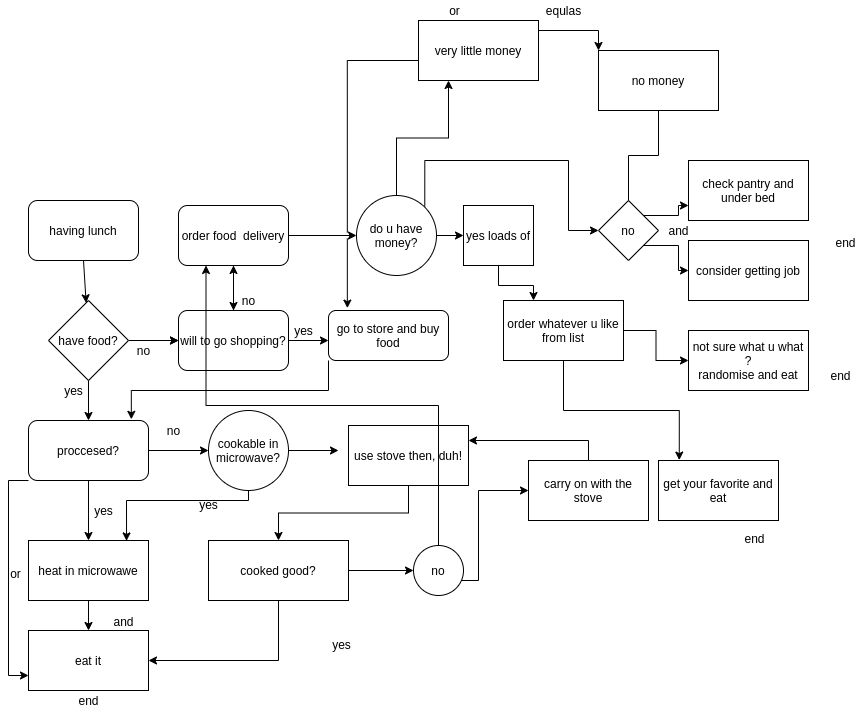

The diagram above was exported from draw.io. Its source (the exported page's mxGraphModel, read from the mxfile embedded in the PNG):
<mxGraphModel dx="1038" dy="1635" grid="1" gridSize="10" guides="1" tooltips="1" connect="1" arrows="1" fold="1" page="1" pageScale="1" pageWidth="850" pageHeight="1100" math="0" shadow="0">
  <root>
    <mxCell id="0" />
    <mxCell id="1" parent="0" />
    <mxCell id="DoBEXwzYq42GlKg66B8C-1" value="having lunch" style="rounded=1;whiteSpace=wrap;html=1;" parent="1" vertex="1">
      <mxGeometry x="40" y="20" width="110" height="60" as="geometry" />
    </mxCell>
    <mxCell id="DoBEXwzYq42GlKg66B8C-8" value="" style="edgeStyle=orthogonalEdgeStyle;rounded=0;orthogonalLoop=1;jettySize=auto;html=1;" parent="1" source="DoBEXwzYq42GlKg66B8C-3" target="DoBEXwzYq42GlKg66B8C-4" edge="1">
      <mxGeometry relative="1" as="geometry" />
    </mxCell>
    <mxCell id="DoBEXwzYq42GlKg66B8C-3" value="have food?" style="rhombus;whiteSpace=wrap;html=1;" parent="1" vertex="1">
      <mxGeometry x="60" y="120" width="80" height="80" as="geometry" />
    </mxCell>
    <mxCell id="DoBEXwzYq42GlKg66B8C-13" value="" style="edgeStyle=orthogonalEdgeStyle;rounded=0;orthogonalLoop=1;jettySize=auto;html=1;" parent="1" source="DoBEXwzYq42GlKg66B8C-4" edge="1">
      <mxGeometry relative="1" as="geometry">
        <mxPoint x="340" y="160" as="targetPoint" />
      </mxGeometry>
    </mxCell>
    <mxCell id="DoBEXwzYq42GlKg66B8C-19" value="" style="edgeStyle=orthogonalEdgeStyle;rounded=0;orthogonalLoop=1;jettySize=auto;html=1;" parent="1" source="DoBEXwzYq42GlKg66B8C-4" target="DoBEXwzYq42GlKg66B8C-18" edge="1">
      <mxGeometry relative="1" as="geometry" />
    </mxCell>
    <mxCell id="DoBEXwzYq42GlKg66B8C-4" value="will to go shopping?" style="rounded=1;whiteSpace=wrap;html=1;" parent="1" vertex="1">
      <mxGeometry x="190" y="130" width="110" height="60" as="geometry" />
    </mxCell>
    <mxCell id="DoBEXwzYq42GlKg66B8C-23" value="" style="edgeStyle=orthogonalEdgeStyle;rounded=0;orthogonalLoop=1;jettySize=auto;html=1;" parent="1" source="DoBEXwzYq42GlKg66B8C-18" target="DoBEXwzYq42GlKg66B8C-4" edge="1">
      <mxGeometry relative="1" as="geometry" />
    </mxCell>
    <mxCell id="DoBEXwzYq42GlKg66B8C-122" style="edgeStyle=orthogonalEdgeStyle;rounded=0;jumpStyle=gap;orthogonalLoop=1;jettySize=auto;html=1;exitX=1;exitY=0.5;exitDx=0;exitDy=0;" parent="1" source="DoBEXwzYq42GlKg66B8C-18" target="DoBEXwzYq42GlKg66B8C-32" edge="1">
      <mxGeometry relative="1" as="geometry" />
    </mxCell>
    <mxCell id="DoBEXwzYq42GlKg66B8C-18" value="order food&amp;nbsp; delivery" style="rounded=1;whiteSpace=wrap;html=1;" parent="1" vertex="1">
      <mxGeometry x="190" y="25" width="110" height="60" as="geometry" />
    </mxCell>
    <mxCell id="DoBEXwzYq42GlKg66B8C-96" style="edgeStyle=orthogonalEdgeStyle;rounded=0;jumpStyle=gap;orthogonalLoop=1;jettySize=auto;html=1;exitX=0;exitY=1;exitDx=0;exitDy=0;entryX=0.857;entryY=-0.02;entryDx=0;entryDy=0;entryPerimeter=0;" parent="1" source="DoBEXwzYq42GlKg66B8C-12" target="DoBEXwzYq42GlKg66B8C-5" edge="1">
      <mxGeometry relative="1" as="geometry" />
    </mxCell>
    <mxCell id="DoBEXwzYq42GlKg66B8C-12" value="go to store and buy food" style="rounded=1;whiteSpace=wrap;html=1;" parent="1" vertex="1">
      <mxGeometry x="340" y="130" width="120" height="50" as="geometry" />
    </mxCell>
    <mxCell id="DoBEXwzYq42GlKg66B8C-58" style="edgeStyle=orthogonalEdgeStyle;rounded=0;orthogonalLoop=1;jettySize=auto;html=1;entryX=0.5;entryY=0;entryDx=0;entryDy=0;" parent="1" source="DoBEXwzYq42GlKg66B8C-5" target="DoBEXwzYq42GlKg66B8C-56" edge="1">
      <mxGeometry relative="1" as="geometry" />
    </mxCell>
    <mxCell id="DoBEXwzYq42GlKg66B8C-59" style="edgeStyle=orthogonalEdgeStyle;rounded=0;orthogonalLoop=1;jettySize=auto;html=1;exitX=1;exitY=0.5;exitDx=0;exitDy=0;" parent="1" source="DoBEXwzYq42GlKg66B8C-5" edge="1">
      <mxGeometry relative="1" as="geometry">
        <mxPoint x="220" y="270" as="targetPoint" />
      </mxGeometry>
    </mxCell>
    <mxCell id="DoBEXwzYq42GlKg66B8C-100" style="edgeStyle=orthogonalEdgeStyle;rounded=0;jumpStyle=gap;orthogonalLoop=1;jettySize=auto;html=1;exitX=0;exitY=1;exitDx=0;exitDy=0;entryX=0;entryY=0.75;entryDx=0;entryDy=0;" parent="1" source="DoBEXwzYq42GlKg66B8C-5" target="DoBEXwzYq42GlKg66B8C-63" edge="1">
      <mxGeometry relative="1" as="geometry">
        <Array as="points">
          <mxPoint x="20" y="300" />
          <mxPoint x="20" y="495" />
        </Array>
      </mxGeometry>
    </mxCell>
    <mxCell id="DoBEXwzYq42GlKg66B8C-5" value="proccesed?" style="rounded=1;whiteSpace=wrap;html=1;" parent="1" vertex="1">
      <mxGeometry x="40" y="240" width="120" height="60" as="geometry" />
    </mxCell>
    <mxCell id="DoBEXwzYq42GlKg66B8C-6" value="" style="endArrow=classic;html=1;exitX=0.5;exitY=1;exitDx=0;exitDy=0;" parent="1" source="DoBEXwzYq42GlKg66B8C-1" target="DoBEXwzYq42GlKg66B8C-3" edge="1">
      <mxGeometry width="50" height="50" relative="1" as="geometry">
        <mxPoint x="75" y="100" as="sourcePoint" />
        <mxPoint x="125" y="50" as="targetPoint" />
      </mxGeometry>
    </mxCell>
    <mxCell id="DoBEXwzYq42GlKg66B8C-7" value="" style="endArrow=classic;html=1;" parent="1" target="DoBEXwzYq42GlKg66B8C-4" edge="1">
      <mxGeometry width="50" height="50" relative="1" as="geometry">
        <mxPoint x="150" y="160" as="sourcePoint" />
        <mxPoint x="180" y="110" as="targetPoint" />
      </mxGeometry>
    </mxCell>
    <mxCell id="DoBEXwzYq42GlKg66B8C-9" value="" style="endArrow=classic;html=1;exitX=0.5;exitY=1;exitDx=0;exitDy=0;entryX=0.5;entryY=0;entryDx=0;entryDy=0;" parent="1" source="DoBEXwzYq42GlKg66B8C-3" target="DoBEXwzYq42GlKg66B8C-5" edge="1">
      <mxGeometry width="50" height="50" relative="1" as="geometry">
        <mxPoint x="200" y="270" as="sourcePoint" />
        <mxPoint x="200" y="320" as="targetPoint" />
      </mxGeometry>
    </mxCell>
    <mxCell id="DoBEXwzYq42GlKg66B8C-10" value="yes" style="text;html=1;align=center;verticalAlign=middle;resizable=0;points=[];autosize=1;" parent="1" vertex="1">
      <mxGeometry x="70" y="200" width="30" height="20" as="geometry" />
    </mxCell>
    <mxCell id="DoBEXwzYq42GlKg66B8C-11" value="no" style="text;html=1;align=center;verticalAlign=middle;resizable=0;points=[];autosize=1;" parent="1" vertex="1">
      <mxGeometry x="140" y="160" width="30" height="20" as="geometry" />
    </mxCell>
    <mxCell id="DoBEXwzYq42GlKg66B8C-24" value="no" style="text;html=1;align=center;verticalAlign=middle;resizable=0;points=[];autosize=1;" parent="1" vertex="1">
      <mxGeometry x="245" y="110" width="30" height="20" as="geometry" />
    </mxCell>
    <mxCell id="DoBEXwzYq42GlKg66B8C-92" style="edgeStyle=orthogonalEdgeStyle;rounded=0;jumpStyle=gap;orthogonalLoop=1;jettySize=auto;html=1;entryX=0;entryY=0;entryDx=0;entryDy=0;" parent="1" source="DoBEXwzYq42GlKg66B8C-29" target="DoBEXwzYq42GlKg66B8C-37" edge="1">
      <mxGeometry relative="1" as="geometry">
        <mxPoint x="580" as="targetPoint" />
        <Array as="points">
          <mxPoint x="610" y="-150" />
        </Array>
      </mxGeometry>
    </mxCell>
    <mxCell id="DoBEXwzYq42GlKg66B8C-121" style="edgeStyle=orthogonalEdgeStyle;rounded=0;jumpStyle=gap;orthogonalLoop=1;jettySize=auto;html=1;exitX=0;exitY=0.25;exitDx=0;exitDy=0;entryX=0.157;entryY=-0.048;entryDx=0;entryDy=0;entryPerimeter=0;" parent="1" source="DoBEXwzYq42GlKg66B8C-29" target="DoBEXwzYq42GlKg66B8C-12" edge="1">
      <mxGeometry relative="1" as="geometry">
        <Array as="points">
          <mxPoint x="430" y="-120" />
          <mxPoint x="359" y="-120" />
        </Array>
      </mxGeometry>
    </mxCell>
    <mxCell id="DoBEXwzYq42GlKg66B8C-29" value="very little money" style="rounded=0;whiteSpace=wrap;html=1;" parent="1" vertex="1">
      <mxGeometry x="430" y="-160" width="120" height="60" as="geometry" />
    </mxCell>
    <mxCell id="DoBEXwzYq42GlKg66B8C-108" style="edgeStyle=orthogonalEdgeStyle;rounded=0;jumpStyle=gap;orthogonalLoop=1;jettySize=auto;html=1;exitX=1;exitY=0.5;exitDx=0;exitDy=0;entryX=0;entryY=0.5;entryDx=0;entryDy=0;" parent="1" source="DoBEXwzYq42GlKg66B8C-32" target="DoBEXwzYq42GlKg66B8C-107" edge="1">
      <mxGeometry relative="1" as="geometry" />
    </mxCell>
    <mxCell id="DoBEXwzYq42GlKg66B8C-109" style="edgeStyle=orthogonalEdgeStyle;rounded=0;jumpStyle=gap;orthogonalLoop=1;jettySize=auto;html=1;exitX=0.5;exitY=0;exitDx=0;exitDy=0;entryX=0.25;entryY=1;entryDx=0;entryDy=0;" parent="1" source="DoBEXwzYq42GlKg66B8C-32" target="DoBEXwzYq42GlKg66B8C-29" edge="1">
      <mxGeometry relative="1" as="geometry" />
    </mxCell>
    <mxCell id="DoBEXwzYq42GlKg66B8C-119" style="edgeStyle=orthogonalEdgeStyle;rounded=0;jumpStyle=gap;orthogonalLoop=1;jettySize=auto;html=1;exitX=1;exitY=0;exitDx=0;exitDy=0;entryX=0;entryY=0.5;entryDx=0;entryDy=0;" parent="1" source="DoBEXwzYq42GlKg66B8C-32" target="DoBEXwzYq42GlKg66B8C-41" edge="1">
      <mxGeometry relative="1" as="geometry">
        <mxPoint x="450" y="-10" as="targetPoint" />
        <Array as="points">
          <mxPoint x="436" y="-20" />
          <mxPoint x="580" y="-20" />
          <mxPoint x="580" y="50" />
        </Array>
      </mxGeometry>
    </mxCell>
    <mxCell id="DoBEXwzYq42GlKg66B8C-32" value="do u have money?" style="ellipse;whiteSpace=wrap;html=1;aspect=fixed;" parent="1" vertex="1">
      <mxGeometry x="368" y="15" width="80" height="80" as="geometry" />
    </mxCell>
    <mxCell id="DoBEXwzYq42GlKg66B8C-43" style="edgeStyle=orthogonalEdgeStyle;rounded=0;orthogonalLoop=1;jettySize=auto;html=1;exitX=1;exitY=0.5;exitDx=0;exitDy=0;entryX=0;entryY=0.5;entryDx=0;entryDy=0;" parent="1" source="DoBEXwzYq42GlKg66B8C-37" target="DoBEXwzYq42GlKg66B8C-41" edge="1">
      <mxGeometry relative="1" as="geometry">
        <Array as="points">
          <mxPoint x="670" y="-100" />
          <mxPoint x="670" y="-25" />
          <mxPoint x="640" y="-25" />
          <mxPoint x="640" y="50" />
        </Array>
      </mxGeometry>
    </mxCell>
    <mxCell id="DoBEXwzYq42GlKg66B8C-37" value="no money" style="rounded=0;whiteSpace=wrap;html=1;" parent="1" vertex="1">
      <mxGeometry x="610" y="-130" width="120" height="60" as="geometry" />
    </mxCell>
    <mxCell id="DoBEXwzYq42GlKg66B8C-40" value="consider getting job" style="rounded=0;whiteSpace=wrap;html=1;" parent="1" vertex="1">
      <mxGeometry x="700" y="60" width="120" height="60" as="geometry" />
    </mxCell>
    <mxCell id="DoBEXwzYq42GlKg66B8C-52" style="edgeStyle=orthogonalEdgeStyle;rounded=0;orthogonalLoop=1;jettySize=auto;html=1;exitX=1;exitY=0;exitDx=0;exitDy=0;entryX=0;entryY=0.75;entryDx=0;entryDy=0;" parent="1" source="DoBEXwzYq42GlKg66B8C-41" target="DoBEXwzYq42GlKg66B8C-49" edge="1">
      <mxGeometry relative="1" as="geometry" />
    </mxCell>
    <mxCell id="DoBEXwzYq42GlKg66B8C-54" style="edgeStyle=orthogonalEdgeStyle;rounded=0;orthogonalLoop=1;jettySize=auto;html=1;exitX=1;exitY=1;exitDx=0;exitDy=0;entryX=0;entryY=0.5;entryDx=0;entryDy=0;" parent="1" source="DoBEXwzYq42GlKg66B8C-41" target="DoBEXwzYq42GlKg66B8C-40" edge="1">
      <mxGeometry relative="1" as="geometry" />
    </mxCell>
    <mxCell id="DoBEXwzYq42GlKg66B8C-41" value="no" style="rhombus;whiteSpace=wrap;html=1;" parent="1" vertex="1">
      <mxGeometry x="610" y="20" width="60" height="60" as="geometry" />
    </mxCell>
    <mxCell id="DoBEXwzYq42GlKg66B8C-49" value="check pantry and under bed" style="rounded=0;whiteSpace=wrap;html=1;" parent="1" vertex="1">
      <mxGeometry x="700" y="-20" width="120" height="60" as="geometry" />
    </mxCell>
    <mxCell id="DoBEXwzYq42GlKg66B8C-55" value="and" style="text;html=1;align=center;verticalAlign=middle;resizable=0;points=[];autosize=1;" parent="1" vertex="1">
      <mxGeometry x="670" y="40" width="40" height="20" as="geometry" />
    </mxCell>
    <mxCell id="DoBEXwzYq42GlKg66B8C-64" style="edgeStyle=orthogonalEdgeStyle;rounded=0;orthogonalLoop=1;jettySize=auto;html=1;exitX=0.5;exitY=1;exitDx=0;exitDy=0;entryX=0.5;entryY=0;entryDx=0;entryDy=0;" parent="1" source="DoBEXwzYq42GlKg66B8C-56" target="DoBEXwzYq42GlKg66B8C-63" edge="1">
      <mxGeometry relative="1" as="geometry" />
    </mxCell>
    <mxCell id="DoBEXwzYq42GlKg66B8C-56" value="heat in microwawe" style="rounded=0;whiteSpace=wrap;html=1;" parent="1" vertex="1">
      <mxGeometry x="40" y="360" width="120" height="60" as="geometry" />
    </mxCell>
    <mxCell id="DoBEXwzYq42GlKg66B8C-60" value="yes" style="text;html=1;align=center;verticalAlign=middle;resizable=0;points=[];autosize=1;" parent="1" vertex="1">
      <mxGeometry x="100" y="320" width="30" height="20" as="geometry" />
    </mxCell>
    <mxCell id="DoBEXwzYq42GlKg66B8C-61" value="no" style="text;html=1;align=center;verticalAlign=middle;resizable=0;points=[];autosize=1;" parent="1" vertex="1">
      <mxGeometry x="170" y="240" width="30" height="20" as="geometry" />
    </mxCell>
    <mxCell id="DoBEXwzYq42GlKg66B8C-63" value="eat it" style="rounded=0;whiteSpace=wrap;html=1;" parent="1" vertex="1">
      <mxGeometry x="40" y="450" width="120" height="60" as="geometry" />
    </mxCell>
    <mxCell id="DoBEXwzYq42GlKg66B8C-67" value="end" style="text;html=1;align=center;verticalAlign=middle;resizable=0;points=[];autosize=1;" parent="1" vertex="1">
      <mxGeometry x="80" y="510" width="40" height="20" as="geometry" />
    </mxCell>
    <mxCell id="DoBEXwzYq42GlKg66B8C-69" style="edgeStyle=orthogonalEdgeStyle;rounded=0;orthogonalLoop=1;jettySize=auto;html=1;entryX=0.817;entryY=0.007;entryDx=0;entryDy=0;entryPerimeter=0;" parent="1" source="DoBEXwzYq42GlKg66B8C-68" target="DoBEXwzYq42GlKg66B8C-56" edge="1">
      <mxGeometry relative="1" as="geometry">
        <Array as="points">
          <mxPoint x="138" y="320" />
        </Array>
      </mxGeometry>
    </mxCell>
    <mxCell id="DoBEXwzYq42GlKg66B8C-73" style="edgeStyle=orthogonalEdgeStyle;rounded=0;orthogonalLoop=1;jettySize=auto;html=1;" parent="1" source="DoBEXwzYq42GlKg66B8C-68" edge="1">
      <mxGeometry relative="1" as="geometry">
        <mxPoint x="350" y="270" as="targetPoint" />
      </mxGeometry>
    </mxCell>
    <mxCell id="DoBEXwzYq42GlKg66B8C-68" value="cookable in microwave?" style="ellipse;whiteSpace=wrap;html=1;aspect=fixed;" parent="1" vertex="1">
      <mxGeometry x="220" y="230" width="80" height="80" as="geometry" />
    </mxCell>
    <mxCell id="DoBEXwzYq42GlKg66B8C-70" value="yes" style="text;html=1;align=center;verticalAlign=middle;resizable=0;points=[];autosize=1;" parent="1" vertex="1">
      <mxGeometry x="205" y="314" width="30" height="20" as="geometry" />
    </mxCell>
    <mxCell id="DoBEXwzYq42GlKg66B8C-75" style="edgeStyle=orthogonalEdgeStyle;rounded=0;orthogonalLoop=1;jettySize=auto;html=1;exitX=0.5;exitY=1;exitDx=0;exitDy=0;entryX=0.5;entryY=0;entryDx=0;entryDy=0;" parent="1" source="DoBEXwzYq42GlKg66B8C-71" target="DoBEXwzYq42GlKg66B8C-74" edge="1">
      <mxGeometry relative="1" as="geometry" />
    </mxCell>
    <mxCell id="DoBEXwzYq42GlKg66B8C-71" value="use stove then, duh!" style="rounded=0;whiteSpace=wrap;html=1;" parent="1" vertex="1">
      <mxGeometry x="360" y="245" width="120" height="60" as="geometry" />
    </mxCell>
    <mxCell id="DoBEXwzYq42GlKg66B8C-76" style="edgeStyle=orthogonalEdgeStyle;rounded=0;orthogonalLoop=1;jettySize=auto;html=1;exitX=0.5;exitY=1;exitDx=0;exitDy=0;entryX=1;entryY=0.5;entryDx=0;entryDy=0;" parent="1" source="DoBEXwzYq42GlKg66B8C-74" target="DoBEXwzYq42GlKg66B8C-63" edge="1">
      <mxGeometry relative="1" as="geometry" />
    </mxCell>
    <mxCell id="DoBEXwzYq42GlKg66B8C-80" style="edgeStyle=orthogonalEdgeStyle;rounded=0;orthogonalLoop=1;jettySize=auto;html=1;entryX=0;entryY=0.5;entryDx=0;entryDy=0;" parent="1" target="DoBEXwzYq42GlKg66B8C-78" edge="1">
      <mxGeometry relative="1" as="geometry">
        <mxPoint x="440" y="390" as="sourcePoint" />
        <Array as="points">
          <mxPoint x="440" y="400" />
          <mxPoint x="490" y="400" />
          <mxPoint x="490" y="310" />
        </Array>
      </mxGeometry>
    </mxCell>
    <mxCell id="DoBEXwzYq42GlKg66B8C-89" style="edgeStyle=orthogonalEdgeStyle;rounded=0;orthogonalLoop=1;jettySize=auto;html=1;exitX=1;exitY=0.5;exitDx=0;exitDy=0;entryX=0;entryY=0.5;entryDx=0;entryDy=0;" parent="1" source="DoBEXwzYq42GlKg66B8C-74" target="DoBEXwzYq42GlKg66B8C-87" edge="1">
      <mxGeometry relative="1" as="geometry" />
    </mxCell>
    <mxCell id="DoBEXwzYq42GlKg66B8C-74" value="cooked good?" style="rounded=0;whiteSpace=wrap;html=1;" parent="1" vertex="1">
      <mxGeometry x="220" y="360" width="140" height="60" as="geometry" />
    </mxCell>
    <mxCell id="DoBEXwzYq42GlKg66B8C-77" value="yes" style="text;html=1;align=center;verticalAlign=middle;resizable=0;points=[];autosize=1;" parent="1" vertex="1">
      <mxGeometry x="338" y="454" width="30" height="20" as="geometry" />
    </mxCell>
    <mxCell id="DoBEXwzYq42GlKg66B8C-85" style="edgeStyle=orthogonalEdgeStyle;rounded=0;orthogonalLoop=1;jettySize=auto;html=1;exitX=0.5;exitY=0;exitDx=0;exitDy=0;entryX=1;entryY=0.25;entryDx=0;entryDy=0;" parent="1" source="DoBEXwzYq42GlKg66B8C-78" target="DoBEXwzYq42GlKg66B8C-71" edge="1">
      <mxGeometry relative="1" as="geometry" />
    </mxCell>
    <mxCell id="DoBEXwzYq42GlKg66B8C-78" value="carry on with the stove" style="rounded=0;whiteSpace=wrap;html=1;" parent="1" vertex="1">
      <mxGeometry x="540" y="280" width="120" height="60" as="geometry" />
    </mxCell>
    <mxCell id="DoBEXwzYq42GlKg66B8C-90" style="edgeStyle=orthogonalEdgeStyle;rounded=0;orthogonalLoop=1;jettySize=auto;html=1;exitX=0.5;exitY=0;exitDx=0;exitDy=0;entryX=0.25;entryY=1;entryDx=0;entryDy=0;" parent="1" source="DoBEXwzYq42GlKg66B8C-87" target="DoBEXwzYq42GlKg66B8C-18" edge="1">
      <mxGeometry relative="1" as="geometry" />
    </mxCell>
    <mxCell id="DoBEXwzYq42GlKg66B8C-87" value="no" style="ellipse;whiteSpace=wrap;html=1;aspect=fixed;" parent="1" vertex="1">
      <mxGeometry x="425" y="365" width="50" height="50" as="geometry" />
    </mxCell>
    <mxCell id="DoBEXwzYq42GlKg66B8C-93" value="equlas" style="text;html=1;align=center;verticalAlign=middle;resizable=0;points=[];autosize=1;" parent="1" vertex="1">
      <mxGeometry x="550" y="-180" width="50" height="20" as="geometry" />
    </mxCell>
    <mxCell id="DoBEXwzYq42GlKg66B8C-94" value="end" style="text;html=1;align=center;verticalAlign=middle;resizable=0;points=[];autosize=1;" parent="1" vertex="1">
      <mxGeometry x="837" y="52" width="40" height="20" as="geometry" />
    </mxCell>
    <mxCell id="DoBEXwzYq42GlKg66B8C-95" value="yes" style="text;html=1;align=center;verticalAlign=middle;resizable=0;points=[];autosize=1;" parent="1" vertex="1">
      <mxGeometry x="300" y="140" width="30" height="20" as="geometry" />
    </mxCell>
    <mxCell id="DoBEXwzYq42GlKg66B8C-97" value="and" style="text;html=1;align=center;verticalAlign=middle;resizable=0;points=[];autosize=1;" parent="1" vertex="1">
      <mxGeometry x="115" y="431" width="40" height="20" as="geometry" />
    </mxCell>
    <mxCell id="DoBEXwzYq42GlKg66B8C-104" value="or" style="text;html=1;align=center;verticalAlign=middle;resizable=0;points=[];autosize=1;" parent="1" vertex="1">
      <mxGeometry x="12" y="383" width="30" height="20" as="geometry" />
    </mxCell>
    <mxCell id="DoBEXwzYq42GlKg66B8C-111" style="edgeStyle=orthogonalEdgeStyle;rounded=0;jumpStyle=gap;orthogonalLoop=1;jettySize=auto;html=1;exitX=0.5;exitY=1;exitDx=0;exitDy=0;entryX=0.25;entryY=0;entryDx=0;entryDy=0;" parent="1" source="DoBEXwzYq42GlKg66B8C-107" target="DoBEXwzYq42GlKg66B8C-110" edge="1">
      <mxGeometry relative="1" as="geometry" />
    </mxCell>
    <mxCell id="DoBEXwzYq42GlKg66B8C-107" value="yes loads of" style="rounded=0;whiteSpace=wrap;html=1;" parent="1" vertex="1">
      <mxGeometry x="475" y="25" width="70" height="60" as="geometry" />
    </mxCell>
    <mxCell id="DoBEXwzYq42GlKg66B8C-112" style="edgeStyle=orthogonalEdgeStyle;rounded=0;jumpStyle=gap;orthogonalLoop=1;jettySize=auto;html=1;exitX=1;exitY=0.5;exitDx=0;exitDy=0;" parent="1" source="DoBEXwzYq42GlKg66B8C-110" target="DoBEXwzYq42GlKg66B8C-113" edge="1">
      <mxGeometry relative="1" as="geometry">
        <mxPoint x="660" y="150" as="targetPoint" />
      </mxGeometry>
    </mxCell>
    <mxCell id="DoBEXwzYq42GlKg66B8C-115" style="edgeStyle=orthogonalEdgeStyle;rounded=0;jumpStyle=gap;orthogonalLoop=1;jettySize=auto;html=1;exitX=0.5;exitY=1;exitDx=0;exitDy=0;entryX=0.173;entryY=-0.007;entryDx=0;entryDy=0;entryPerimeter=0;" parent="1" source="DoBEXwzYq42GlKg66B8C-110" target="DoBEXwzYq42GlKg66B8C-116" edge="1">
      <mxGeometry relative="1" as="geometry">
        <mxPoint x="690" y="270" as="targetPoint" />
      </mxGeometry>
    </mxCell>
    <mxCell id="DoBEXwzYq42GlKg66B8C-110" value="order whatever u like from list" style="rounded=0;whiteSpace=wrap;html=1;" parent="1" vertex="1">
      <mxGeometry x="515" y="120" width="120" height="60" as="geometry" />
    </mxCell>
    <mxCell id="DoBEXwzYq42GlKg66B8C-113" value="not sure what u what ?&lt;br&gt;randomise and eat" style="rounded=0;whiteSpace=wrap;html=1;" parent="1" vertex="1">
      <mxGeometry x="700" y="150" width="120" height="60" as="geometry" />
    </mxCell>
    <mxCell id="DoBEXwzYq42GlKg66B8C-116" value="get your favorite and eat" style="rounded=0;whiteSpace=wrap;html=1;" parent="1" vertex="1">
      <mxGeometry x="670" y="280" width="120" height="60" as="geometry" />
    </mxCell>
    <mxCell id="DoBEXwzYq42GlKg66B8C-117" value="end" style="text;html=1;align=center;verticalAlign=middle;resizable=0;points=[];autosize=1;" parent="1" vertex="1">
      <mxGeometry x="746" y="348" width="40" height="20" as="geometry" />
    </mxCell>
    <mxCell id="DoBEXwzYq42GlKg66B8C-118" value="end" style="text;html=1;align=center;verticalAlign=middle;resizable=0;points=[];autosize=1;" parent="1" vertex="1">
      <mxGeometry x="832" y="185" width="40" height="20" as="geometry" />
    </mxCell>
    <mxCell id="DoBEXwzYq42GlKg66B8C-120" value="or" style="text;html=1;align=center;verticalAlign=middle;resizable=0;points=[];autosize=1;" parent="1" vertex="1">
      <mxGeometry x="451" y="-180" width="30" height="20" as="geometry" />
    </mxCell>
  </root>
</mxGraphModel>